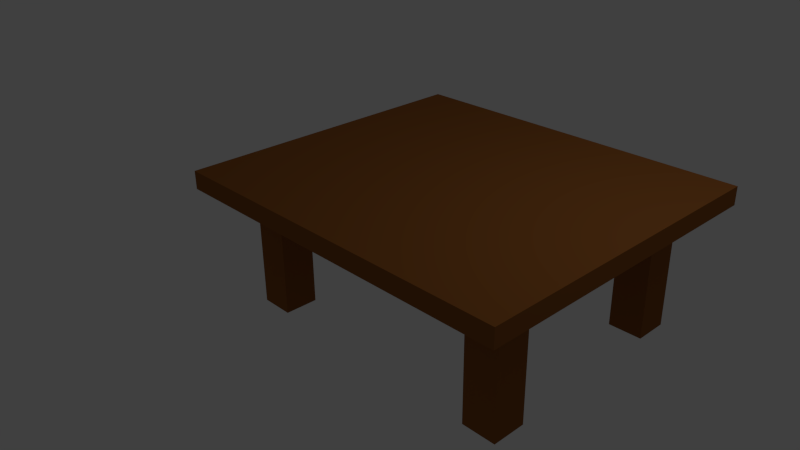 # Source: T__Tisch.blend  (saved by Blender 2.76.0; exported with 4.5.12 LTS)
import bpy
from mathutils import Matrix  # noqa: F401  (used for matrix-valued properties, if any)

bpy.ops.wm.read_factory_settings(use_empty=True)
scene = bpy.context.scene
scene.name = 'Scene'

# ---- collections
col_collection_1 = bpy.data.collections.new('Collection 1'); scene.collection.children.link(col_collection_1)

# ---- materials (node trees are filled in below, after node groups)
mat_material_004 = bpy.data.materials.new('Material.004')
mat_material_004.alpha_threshold = 0.0
mat_material_004.diffuse_color = (0.2874, 0.1022, 0.02416, 1.0)
mat_material_004.specular_color = (0.2874, 0.1022, 0.02416)
mat_material_004.roughness = 0.5

# ---- material node trees
mat_material_004.use_nodes = True; mat_material_004.node_tree.nodes.clear()
_N = mat_material_004.node_tree.nodes; _L = mat_material_004.node_tree.links
n0 = _N.new('ShaderNodeOutputMaterial'); n0.name = 'Material Output'; n0.location = (300, 300)
n1 = _N.new('ShaderNodeBsdfDiffuse'); n1.name = 'Diffuse BSDF'; n1.location = (10, 300)
n1.inputs[0].default_value = (0.2874, 0.1022, 0.02416, 1.0)
_L.new(n1.outputs[0], n0.inputs[0])
n0.is_active_output = True

# ---- world
world_world = bpy.data.worlds.new('World'); scene.world = world_world
world_world.color = (0.05088, 0.05088, 0.05088)
world_world.use_sun_shadow = False
world_world.sun_shadow_jitter_overblur = 0.0
world_world.cycles.sampling_method = 'MANUAL'
world_world.cycles.sample_map_resolution = 256

# ---- cameras
cam_camera = bpy.data.cameras.new('Camera')
cam_camera.clip_end = 100.0
cam_camera.lens = 35.0
cam_camera.sensor_width = 32.0
cam_camera.sensor_height = 18.0
cam_camera.ortho_scale = 7.314
cam_camera.dof.focus_distance = 0.0

# ---- lights
light_lamp = bpy.data.lights.new('Lamp', 'POINT')
light_lamp.transmission_factor = 0.0
light_lamp.cutoff_distance = 30.0
light_lamp.energy = 100.0
light_lamp.shadow_buffer_clip_start = 1.001
light_lamp.shadow_soft_size = 0.1
light_lamp.shadow_maximum_resolution = 0.006
light_lamp.use_absolute_resolution = True
light_lamp.cycles.use_multiple_importance_sampling = False

# ---- meshes
me_cube_001 = bpy.data.meshes.new('Cube.001')
me_cube_001.from_pydata([(-16.25, 11.0, -1.0), (-16.25, 11.0, 1.0), (-16.25, 13.0, -1.0), (-16.25, 13.0, 1.0), (-14.25, 11.0, -1.0), (-14.25, 11.0, 1.0), (-14.25, 13.0, -1.0), (-14.25, 13.0, 1.0), (-1.17, 11.0, -1.0), (-1.17, 11.0, 1.0), (-1.17, 13.0, -1.0), (-1.17, 13.0, 1.0), (0.8303, 11.0, -1.0), (0.8303, 11.0, 1.0), (0.8303, 13.0, -1.0), (0.8303, 13.0, 1.0), (-1.0, -1.0, -1.0), (-1.0, -1.0, 1.0), (-1.0, 1.0, -1.0), (-1.0, 1.0, 1.0), (1.0, -1.0, -1.0), (1.0, -1.0, 1.0), (1.0, 1.0, -1.0), (1.0, 1.0, 1.0), (-16.49, -1.0, -1.0), (-16.49, -1.0, 1.0), (-16.49, 1.0, -1.0), (-16.49, 1.0, 1.0), (-14.49, -1.0, -1.0), (-14.49, -1.0, 1.0), (-14.49, 1.0, -1.0), (-14.49, 1.0, 1.0), (2.989, 14.73, 0.8496), (2.989, -3.729, 0.8496), (-18.11, -3.729, 0.8496), (-18.11, 14.73, 0.8496), (2.989, 14.73, 1.113), (2.989, -3.729, 1.113), (-18.11, -3.729, 1.113), (-18.11, 14.73, 1.113)], [], [(1, 3, 2, 0), (3, 7, 6, 2), (7, 5, 4, 6), (5, 1, 0, 4), (0, 2, 6, 4), (5, 7, 3, 1), (9, 11, 10, 8), (11, 15, 14, 10), (15, 13, 12, 14), (13, 9, 8, 12), (8, 10, 14, 12), (13, 15, 11, 9), (17, 19, 18, 16), (19, 23, 22, 18), (23, 21, 20, 22), (21, 17, 16, 20), (16, 18, 22, 20), (21, 23, 19, 17), (25, 27, 26, 24), (27, 31, 30, 26), (31, 29, 28, 30), (29, 25, 24, 28), (24, 26, 30, 28), (29, 31, 27, 25), (32, 33, 34, 35), (36, 39, 38, 37), (32, 36, 37, 33), (33, 37, 38, 34), (34, 38, 39, 35), (36, 32, 35, 39)])
me_cube_001.materials.append(mat_material_004)
me_cube_001.use_remesh_preserve_volume = False
me_cube_001.use_remesh_preserve_attributes = False
me_cube_001.use_mirror_vertex_groups = False
me_cube_001.update()

# ---- objects
ob_cube_002 = bpy.data.objects.new('Cube.002', me_cube_001)
ob_lamp = bpy.data.objects.new('Lamp', light_lamp)
ob_camera = bpy.data.objects.new('Camera', cam_camera)

# ---- transforms, parenting, visibility, modifiers, constraints
ob_cube_002.location = (2.793, -0.842, 0.2663)
ob_cube_002.scale = (0.2258, 0.2258, 0.903)
ob_cube_002.lineart.crease_threshold = 0.0
ob_lamp.location = (4.076, 1.005, 5.904)
ob_lamp.rotation_euler = (0.6503, 0.05522, 1.866)
ob_lamp.lock_rotations_4d = False
ob_lamp.empty_display_type = 'ARROWS'
ob_lamp.color = (0.0, 0.0, 0.0, 0.0)
ob_lamp.lineart.crease_threshold = 0.0
ob_camera.location = (7.481, -6.508, 5.344)
ob_camera.rotation_euler = (1.109, 0.01082, 0.8149)
ob_camera.lock_rotations_4d = False
ob_camera.empty_display_type = 'ARROWS'
ob_camera.color = (0.0, 0.0, 0.0, 0.0)
ob_camera.display_type = 'WIRE'
ob_camera.lineart.crease_threshold = 0.0

# ---- collection membership
col_collection_1.objects.link(ob_cube_002)
col_collection_1.objects.link(ob_lamp)
col_collection_1.objects.link(ob_camera)

# ---- scene / render settings (as saved in the file)
scene.camera = ob_camera
scene.frame_start = 1; scene.frame_end = 250; scene.frame_set(1)
scene.render.engine = 'CYCLES'
scene.render.resolution_percentage = 50
scene.render.dither_intensity = 0.0
scene.cycles.use_denoising = False
scene.cycles.samples = 10
scene.cycles.sampling_pattern = 'TABULATED_SOBOL'
scene.cycles.light_sampling_threshold = 0.0
scene.cycles.use_adaptive_sampling = False
scene.cycles.use_light_tree = False
scene.cycles.blur_glossy = 0.0
scene.cycles.pixel_filter_type = 'GAUSSIAN'
scene.cycles.sample_clamp_indirect = 0.0
scene.view_settings.view_transform = 'Standard'
bpy.context.view_layer.update()
